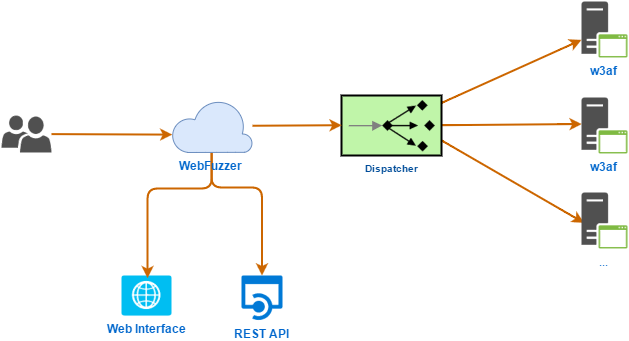

The diagram above was exported from draw.io. Its source (the exported page's mxGraphModel, read from the mxfile embedded in the PNG):
<mxGraphModel dx="1031" dy="487" grid="1" gridSize="10" guides="1" tooltips="1" connect="1" arrows="1" fold="1" page="1" pageScale="1" pageWidth="850" pageHeight="1100" background="#ffffff" math="0" shadow="0">
  <root>
    <mxCell id="0" />
    <mxCell id="1" parent="0" />
    <mxCell id="18" style="edgeStyle=none;html=1;entryX=0.009;entryY=0.656;entryPerimeter=0;startArrow=none;startFill=0;jettySize=auto;orthogonalLoop=1;strokeColor=#CC6600;strokeWidth=2;fontColor=#0066CC;" edge="1" parent="1" source="2" target="3">
      <mxGeometry relative="1" as="geometry" />
    </mxCell>
    <mxCell id="2" value="" style="shadow=0;dashed=0;html=1;strokeColor=none;shape=mxgraph.mscae.intune.user_group;fillColor=#505050;rounded=1;comic=0;labelBackgroundColor=none;fontColor=#0066CC;" vertex="1" parent="1">
      <mxGeometry x="50" y="208" width="50" height="37" as="geometry" />
    </mxCell>
    <mxCell id="15" style="edgeStyle=elbowEdgeStyle;html=1;startArrow=none;startFill=0;jettySize=auto;orthogonalLoop=1;strokeColor=#CC6600;strokeWidth=2;fontColor=#0066CC;elbow=vertical;" edge="1" parent="1" source="3" target="5">
      <mxGeometry relative="1" as="geometry">
        <mxPoint x="380" y="330" as="targetPoint" />
        <Array as="points">
          <mxPoint x="260" y="280" />
          <mxPoint x="270" y="270" />
          <mxPoint x="270" y="300" />
        </Array>
      </mxGeometry>
    </mxCell>
    <mxCell id="11" style="edgeStyle=none;curved=1;html=1;startArrow=none;startFill=0;jettySize=auto;orthogonalLoop=1;strokeColor=#CC6600;strokeWidth=2;fontColor=#0066CC;" edge="1" parent="1" source="4" target="8">
      <mxGeometry relative="1" as="geometry" />
    </mxCell>
    <mxCell id="12" style="edgeStyle=none;curved=1;html=1;exitX=1;exitY=0.5;exitPerimeter=0;entryX=0;entryY=0.464;entryPerimeter=0;startArrow=none;startFill=0;jettySize=auto;orthogonalLoop=1;strokeColor=#CC6600;strokeWidth=2;fontColor=#0066CC;" edge="1" parent="1" source="4" target="9">
      <mxGeometry relative="1" as="geometry" />
    </mxCell>
    <mxCell id="13" style="edgeStyle=none;curved=1;html=1;exitX=1;exitY=0.75;exitPerimeter=0;entryX=0.065;entryY=0.536;entryPerimeter=0;startArrow=none;startFill=0;jettySize=auto;orthogonalLoop=1;strokeColor=#CC6600;strokeWidth=2;fontColor=#0066CC;" edge="1" parent="1" source="4" target="10">
      <mxGeometry relative="1" as="geometry" />
    </mxCell>
    <mxCell id="4" value="&lt;font style=&quot;font-size: 10px&quot; color=&quot;#004c99&quot;&gt;&lt;b&gt;Dispatcher&lt;/b&gt;&lt;/font&gt;" style="fillColor=#c0f5a9;dashed=0;strokeWidth=2;strokeColor=#000000;html=1;align=center;fontSize=8;verticalLabelPosition=bottom;verticalAlign=top;shape=mxgraph.eip.message_dispatcher;rounded=1;shadow=0;comic=0;labelBackgroundColor=none;" vertex="1" parent="1">
      <mxGeometry x="390" y="188" width="100" height="60" as="geometry" />
    </mxCell>
    <mxCell id="5" value="&lt;b&gt;REST API&lt;/b&gt;" style="shadow=0;dashed=0;html=1;strokeColor=none;labelPosition=center;verticalLabelPosition=bottom;verticalAlign=top;shape=mxgraph.mscae.cloud.api_app;fillColor=#0079D6;rounded=1;comic=0;labelBackgroundColor=none;fontColor=#0066CC;" vertex="1" parent="1">
      <mxGeometry x="290" y="368" width="41" height="45" as="geometry" />
    </mxCell>
    <mxCell id="6" value="&lt;b&gt;Web Interface&lt;/b&gt;" style="verticalLabelPosition=bottom;html=1;verticalAlign=top;strokeColor=none;fillColor=#00BEF2;shape=mxgraph.azure.web_role;rounded=1;shadow=0;comic=0;labelBackgroundColor=none;fontColor=#0066CC;" vertex="1" parent="1">
      <mxGeometry x="170" y="368" width="50" height="40" as="geometry" />
    </mxCell>
    <mxCell id="8" value="&lt;b&gt;w3af&lt;/b&gt;" style="shadow=0;dashed=0;html=1;strokeColor=none;fillColor=#505050;labelPosition=center;verticalLabelPosition=bottom;verticalAlign=top;shape=mxgraph.office.servers.application_server_green;rounded=1;comic=0;labelBackgroundColor=none;fontColor=#0066CC;" vertex="1" parent="1">
      <mxGeometry x="630" y="94" width="46" height="56" as="geometry" />
    </mxCell>
    <mxCell id="9" value="&lt;b&gt;w3af&lt;/b&gt;" style="shadow=0;dashed=0;html=1;strokeColor=none;fillColor=#505050;labelPosition=center;verticalLabelPosition=bottom;verticalAlign=top;shape=mxgraph.office.servers.application_server_green;rounded=1;comic=0;labelBackgroundColor=none;fontColor=#0066CC;" vertex="1" parent="1">
      <mxGeometry x="630" y="190" width="46" height="56" as="geometry" />
    </mxCell>
    <mxCell id="10" value="..." style="shadow=0;dashed=0;html=1;strokeColor=none;fillColor=#505050;labelPosition=center;verticalLabelPosition=bottom;verticalAlign=top;shape=mxgraph.office.servers.application_server_green;rounded=1;comic=0;labelBackgroundColor=none;fontColor=#0066CC;" vertex="1" parent="1">
      <mxGeometry x="630" y="285" width="46" height="56" as="geometry" />
    </mxCell>
    <mxCell id="16" style="edgeStyle=elbowEdgeStyle;html=1;startArrow=none;startFill=0;jettySize=auto;orthogonalLoop=1;strokeColor=#CC6600;strokeWidth=2;fontColor=#0066CC;elbow=vertical;entryX=0.521;entryY=0.057;entryPerimeter=0;exitX=0.521;exitY=1.014;exitPerimeter=0;" edge="1" parent="1" target="6">
      <mxGeometry x="278" y="223" as="geometry">
        <mxPoint x="260.2068965517242" y="231.65517241379314" as="sourcePoint" />
        <mxPoint x="194.68965517241384" y="350.2758620689656" as="targetPoint" />
        <Array as="points">
          <mxPoint x="278" y="281" />
          <mxPoint x="278" y="311" />
        </Array>
      </mxGeometry>
    </mxCell>
    <mxCell id="17" style="html=1;entryX=0;entryY=0.5;entryPerimeter=0;startArrow=none;startFill=0;jettySize=auto;orthogonalLoop=1;strokeColor=#CC6600;strokeWidth=2;fontColor=#0066CC;" edge="1" parent="1" source="3" target="4">
      <mxGeometry relative="1" as="geometry" />
    </mxCell>
    <mxCell id="3" value="&lt;b&gt;WebFuzzer&lt;/b&gt;" style="verticalLabelPosition=bottom;html=1;verticalAlign=top;strokeColor=#6c8ebf;fillColor=#dae8fc;shape=mxgraph.azure.cloud;rounded=1;shadow=0;comic=0;labelBackgroundColor=none;fontColor=#0066CC;" vertex="1" parent="1">
      <mxGeometry x="220" y="192" width="81" height="53" as="geometry" />
    </mxCell>
  </root>
</mxGraphModel>